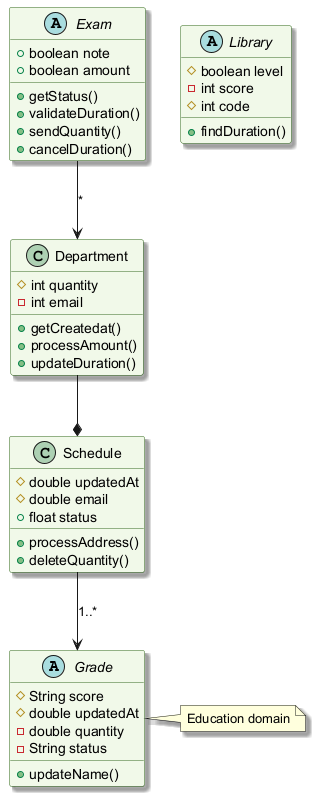

The diagram above was rendered by PlantUML. Its source (embedded in the PNG):
@startuml
skinparam backgroundColor #FFFFFF
skinparam classBackgroundColor #F1F8E9
skinparam classBorderColor #33691E
skinparam shadowing true
abstract class Grade {
  #String score
  #double updatedAt
  -double quantity
  -String status
  +updateName()
}
class Schedule {
  #double updatedAt
  #double email
  +float status
  +processAddress()
  +deleteQuantity()
}
class Department {
  #int quantity
  -int email
  +getCreatedat()
  +processAmount()
  +updateDuration()
}
abstract class Exam {
  +boolean note
  +boolean amount
  +getStatus()
  +validateDuration()
  +sendQuantity()
  +cancelDuration()
}
abstract class Library {
  #boolean level
  -int score
  #int code
  +findDuration()
}
Schedule --> Grade : "1..*"
Department --* Schedule
Exam --> Department : "*"
note right of Grade : Education domain
@enduml